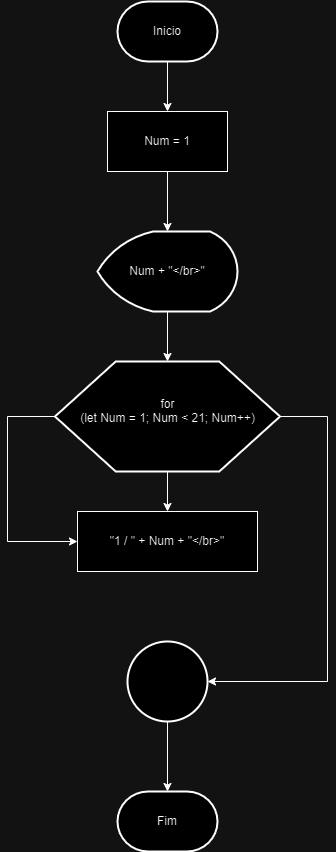

The diagram above was exported from draw.io. Its source (the exported page's mxGraphModel, read from the mxfile embedded in the PNG):
<mxGraphModel dx="1120" dy="1647" grid="1" gridSize="10" guides="1" tooltips="1" connect="1" arrows="1" fold="1" page="1" pageScale="1" pageWidth="827" pageHeight="1169" math="0" shadow="0">
  <root>
    <mxCell id="0" />
    <mxCell id="1" parent="0" />
    <mxCell id="L5TFOyyg8fwz0UwcMOTl-26" style="edgeStyle=orthogonalEdgeStyle;rounded=0;orthogonalLoop=1;jettySize=auto;html=1;entryX=0.5;entryY=0;entryDx=0;entryDy=0;fontFamily=Helvetica;fontSize=12;fontColor=default;" parent="1" source="L5TFOyyg8fwz0UwcMOTl-1" target="L5TFOyyg8fwz0UwcMOTl-4" edge="1">
      <mxGeometry relative="1" as="geometry" />
    </mxCell>
    <mxCell id="L5TFOyyg8fwz0UwcMOTl-1" value="Inicio" style="strokeWidth=2;html=1;shape=mxgraph.flowchart.terminator;whiteSpace=wrap;" parent="1" vertex="1">
      <mxGeometry x="350" y="-280" width="100" height="60" as="geometry" />
    </mxCell>
    <mxCell id="L5TFOyyg8fwz0UwcMOTl-27" style="edgeStyle=orthogonalEdgeStyle;rounded=0;orthogonalLoop=1;jettySize=auto;html=1;fontFamily=Helvetica;fontSize=12;fontColor=default;" parent="1" source="L5TFOyyg8fwz0UwcMOTl-4" target="L5TFOyyg8fwz0UwcMOTl-5" edge="1">
      <mxGeometry relative="1" as="geometry" />
    </mxCell>
    <mxCell id="L5TFOyyg8fwz0UwcMOTl-4" value="Num = 1" style="whiteSpace=wrap;html=1;" parent="1" vertex="1">
      <mxGeometry x="340" y="-170" width="120" height="60" as="geometry" />
    </mxCell>
    <mxCell id="L5TFOyyg8fwz0UwcMOTl-28" style="edgeStyle=orthogonalEdgeStyle;rounded=0;orthogonalLoop=1;jettySize=auto;html=1;entryX=0.5;entryY=0;entryDx=0;entryDy=0;fontFamily=Helvetica;fontSize=12;fontColor=default;" parent="1" source="L5TFOyyg8fwz0UwcMOTl-5" target="L5TFOyyg8fwz0UwcMOTl-23" edge="1">
      <mxGeometry relative="1" as="geometry" />
    </mxCell>
    <mxCell id="L5TFOyyg8fwz0UwcMOTl-5" value="Num + &quot;&amp;lt;/br&amp;gt;&quot;" style="strokeWidth=2;html=1;shape=mxgraph.flowchart.display;whiteSpace=wrap;" parent="1" vertex="1">
      <mxGeometry x="330" y="-50" width="140" height="80" as="geometry" />
    </mxCell>
    <mxCell id="L5TFOyyg8fwz0UwcMOTl-20" value="&quot;1 / &quot; + Num + &quot;&amp;lt;/br&amp;gt;&quot;" style="whiteSpace=wrap;html=1;" parent="1" vertex="1">
      <mxGeometry x="310" y="230" width="180" height="60" as="geometry" />
    </mxCell>
    <mxCell id="L5TFOyyg8fwz0UwcMOTl-30" style="edgeStyle=orthogonalEdgeStyle;rounded=0;orthogonalLoop=1;jettySize=auto;html=1;entryX=0.5;entryY=0;entryDx=0;entryDy=0;fontFamily=Helvetica;fontSize=12;fontColor=default;" parent="1" source="L5TFOyyg8fwz0UwcMOTl-23" target="L5TFOyyg8fwz0UwcMOTl-20" edge="1">
      <mxGeometry relative="1" as="geometry" />
    </mxCell>
    <mxCell id="L5TFOyyg8fwz0UwcMOTl-31" style="edgeStyle=orthogonalEdgeStyle;rounded=0;orthogonalLoop=1;jettySize=auto;html=1;entryX=0;entryY=0.5;entryDx=0;entryDy=0;fontFamily=Helvetica;fontSize=12;fontColor=default;" parent="1" source="L5TFOyyg8fwz0UwcMOTl-23" target="L5TFOyyg8fwz0UwcMOTl-20" edge="1">
      <mxGeometry relative="1" as="geometry">
        <Array as="points">
          <mxPoint x="240" y="135" />
          <mxPoint x="240" y="260" />
        </Array>
      </mxGeometry>
    </mxCell>
    <mxCell id="L5TFOyyg8fwz0UwcMOTl-23" value="&lt;br&gt;&lt;br&gt;for &lt;br&gt;(let Num = 1; Num &amp;lt; 21; Num++)" style="verticalLabelPosition=middle;verticalAlign=top;html=1;shape=hexagon;perimeter=hexagonPerimeter2;arcSize=6;size=0.27;strokeColor=default;strokeWidth=2;align=center;fontFamily=Helvetica;fontSize=12;fontColor=default;fillColor=default;" parent="1" vertex="1">
      <mxGeometry x="287.5" y="80" width="225" height="110" as="geometry" />
    </mxCell>
    <mxCell id="L5TFOyyg8fwz0UwcMOTl-24" value="Fim" style="strokeWidth=2;html=1;shape=mxgraph.flowchart.terminator;whiteSpace=wrap;" parent="1" vertex="1">
      <mxGeometry x="350" y="510" width="100" height="60" as="geometry" />
    </mxCell>
    <mxCell id="L5TFOyyg8fwz0UwcMOTl-32" style="edgeStyle=orthogonalEdgeStyle;rounded=0;orthogonalLoop=1;jettySize=auto;html=1;fontFamily=Helvetica;fontSize=12;fontColor=default;entryX=1;entryY=0.5;entryDx=0;entryDy=0;" parent="1" source="L5TFOyyg8fwz0UwcMOTl-23" target="L5TFOyyg8fwz0UwcMOTl-33" edge="1">
      <mxGeometry relative="1" as="geometry">
        <mxPoint x="620" y="530" as="targetPoint" />
        <Array as="points">
          <mxPoint x="560" y="135" />
          <mxPoint x="560" y="400" />
        </Array>
      </mxGeometry>
    </mxCell>
    <mxCell id="L5TFOyyg8fwz0UwcMOTl-33" value="" style="ellipse;whiteSpace=wrap;html=1;strokeColor=default;strokeWidth=2;align=center;verticalAlign=middle;fontFamily=Helvetica;fontSize=12;fontColor=default;fillColor=default;" parent="1" vertex="1">
      <mxGeometry x="360" y="360" width="80" height="80" as="geometry" />
    </mxCell>
    <mxCell id="L5TFOyyg8fwz0UwcMOTl-34" style="edgeStyle=orthogonalEdgeStyle;rounded=0;orthogonalLoop=1;jettySize=auto;html=1;entryX=0.5;entryY=0;entryDx=0;entryDy=0;entryPerimeter=0;fontFamily=Helvetica;fontSize=12;fontColor=default;" parent="1" source="L5TFOyyg8fwz0UwcMOTl-33" target="L5TFOyyg8fwz0UwcMOTl-24" edge="1">
      <mxGeometry relative="1" as="geometry" />
    </mxCell>
  </root>
</mxGraphModel>